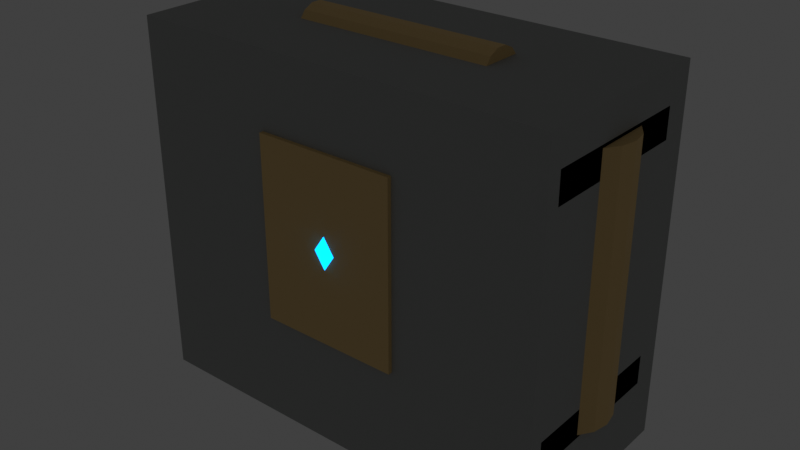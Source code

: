 # Source: SM_MKG_AetherCoreUnit_A01.blend  (saved by Blender 5.1.30; exported with 4.5.12 LTS)
import bpy
from mathutils import Matrix  # noqa: F401  (used for matrix-valued properties, if any)

bpy.ops.wm.read_factory_settings(use_empty=True)
scene = bpy.context.scene
scene.name = 'Scene'

# ---- collections
col_collection = bpy.data.collections.new('Collection'); scene.collection.children.link(col_collection)

# ---- materials (node trees are filled in below, after node groups)
mat_m_aet_darkiron_a01_005 = bpy.data.materials.new('M_AET_DarkIron_A01.005')
mat_m_aet_darkiron_a01_005.diffuse_color = (0.08, 0.09, 0.1, 1.0)
mat_m_aet_brass_a01_005 = bpy.data.materials.new('M_AET_Brass_A01.005')
mat_m_aet_brass_a01_005.diffuse_color = (0.74, 0.5, 0.2, 1.0)
mat_m_aet_aetheriumglow_blue_a01_005 = bpy.data.materials.new('M_AET_AetheriumGlow_Blue_A01.005')
mat_m_aet_aetheriumglow_blue_a01_005.diffuse_color = (0.05, 0.34, 0.9, 1.0)
mat_m_aet_leather_dark_a01_005 = bpy.data.materials.new('M_AET_Leather_Dark_A01.005')
mat_m_aet_leather_dark_a01_005.diffuse_color = (0.19, 0.11, 0.07, 1.0)
mat_m_aet_stone_handpainted_a01_005 = bpy.data.materials.new('M_AET_Stone_Handpainted_A01.005')
mat_m_aet_stone_handpainted_a01_005.diffuse_color = (0.34, 0.35, 0.34, 1.0)

# ---- material node trees
mat_m_aet_darkiron_a01_005.use_nodes = True; mat_m_aet_darkiron_a01_005.node_tree.nodes.clear()
_N = mat_m_aet_darkiron_a01_005.node_tree.nodes; _L = mat_m_aet_darkiron_a01_005.node_tree.links
n0 = _N.new('ShaderNodeBsdfPrincipled'); n0.name = 'Principled BSDF'; n0.location = (-200, 100)
n0.inputs[0].default_value = (0.08, 0.09, 0.1, 1.0)
n0.inputs[2].default_value = 0.82
n1 = _N.new('ShaderNodeOutputMaterial'); n1.name = 'Material Output'; n1.location = (200, 100)
_L.new(n0.outputs[0], n1.inputs[0])
n1.is_active_output = True
mat_m_aet_brass_a01_005.use_nodes = True; mat_m_aet_brass_a01_005.node_tree.nodes.clear()
_N = mat_m_aet_brass_a01_005.node_tree.nodes; _L = mat_m_aet_brass_a01_005.node_tree.links
n0 = _N.new('ShaderNodeBsdfPrincipled'); n0.name = 'Principled BSDF'; n0.location = (-200, 100)
n0.inputs[0].default_value = (0.74, 0.5, 0.2, 1.0)
n0.inputs[2].default_value = 0.82
n1 = _N.new('ShaderNodeOutputMaterial'); n1.name = 'Material Output'; n1.location = (200, 100)
_L.new(n0.outputs[0], n1.inputs[0])
n1.is_active_output = True
mat_m_aet_aetheriumglow_blue_a01_005.use_nodes = True; mat_m_aet_aetheriumglow_blue_a01_005.node_tree.nodes.clear()
_N = mat_m_aet_aetheriumglow_blue_a01_005.node_tree.nodes; _L = mat_m_aet_aetheriumglow_blue_a01_005.node_tree.links
n0 = _N.new('ShaderNodeBsdfPrincipled'); n0.name = 'Principled BSDF'; n0.location = (-200, 100)
n0.inputs[0].default_value = (0.05, 0.34, 0.9, 1.0)
n0.inputs[2].default_value = 0.82
n0.inputs[27].default_value = (0.0, 0.8, 2.8, 1.0)
n0.inputs[28].default_value = 1.6
n1 = _N.new('ShaderNodeOutputMaterial'); n1.name = 'Material Output'; n1.location = (200, 100)
_L.new(n0.outputs[0], n1.inputs[0])
n1.is_active_output = True
mat_m_aet_leather_dark_a01_005.use_nodes = True; mat_m_aet_leather_dark_a01_005.node_tree.nodes.clear()
_N = mat_m_aet_leather_dark_a01_005.node_tree.nodes; _L = mat_m_aet_leather_dark_a01_005.node_tree.links
n0 = _N.new('ShaderNodeBsdfPrincipled'); n0.name = 'Principled BSDF'; n0.location = (-200, 100)
n0.inputs[0].default_value = (0.19, 0.11, 0.07, 1.0)
n0.inputs[2].default_value = 0.82
n1 = _N.new('ShaderNodeOutputMaterial'); n1.name = 'Material Output'; n1.location = (200, 100)
_L.new(n0.outputs[0], n1.inputs[0])
n1.is_active_output = True
mat_m_aet_stone_handpainted_a01_005.use_nodes = True; mat_m_aet_stone_handpainted_a01_005.node_tree.nodes.clear()
_N = mat_m_aet_stone_handpainted_a01_005.node_tree.nodes; _L = mat_m_aet_stone_handpainted_a01_005.node_tree.links
n0 = _N.new('ShaderNodeBsdfPrincipled'); n0.name = 'Principled BSDF'; n0.location = (-200, 100)
n0.inputs[0].default_value = (0.34, 0.35, 0.34, 1.0)
n0.inputs[2].default_value = 0.82
n1 = _N.new('ShaderNodeOutputMaterial'); n1.name = 'Material Output'; n1.location = (200, 100)
_L.new(n0.outputs[0], n1.inputs[0])
n1.is_active_output = True

# ---- world
world_world = bpy.data.worlds.new('World'); scene.world = world_world
world_world.use_nodes = True; world_world.node_tree.nodes.clear()
_N = world_world.node_tree.nodes; _L = world_world.node_tree.links
n0 = _N.new('ShaderNodeOutputWorld'); n0.name = 'World Output'; n0.location = (200, 100)
n1 = _N.new('ShaderNodeBackground'); n1.name = 'Background'; n1.location = (-200, 100)
n1.inputs[0].default_value = (0.05088, 0.05088, 0.05088, 1.0)
_L.new(n1.outputs[0], n0.inputs[0])
n0.is_active_output = True
world_world.color = (0.05088, 0.05088, 0.05088)
world_world.sun_shadow_jitter_overblur = 0.0

# ---- meshes
me_housing_darkiron_frame = bpy.data.meshes.new('Housing_DarkIron_Frame')
me_housing_darkiron_frame.from_pydata([(-22.5, -11.0, 0.0), (22.5, -11.0, 0.0), (22.5, 11.0, 0.0), (-22.5, 11.0, 0.0), (-22.5, -11.0, 52.0), (22.5, -11.0, 52.0), (22.5, 11.0, 52.0), (-22.5, 11.0, 52.0)], [], [(0, 1, 2, 3), (4, 7, 6, 5), (0, 4, 5, 1), (1, 5, 6, 2), (2, 6, 7, 3), (3, 7, 4, 0)])
me_housing_darkiron_frame.materials.append(mat_m_aet_darkiron_a01_005)
me_housing_darkiron_frame.update()
me_front_brass_plate = bpy.data.meshes.new('Front_Brass_Plate')
me_front_brass_plate.from_pydata([(-19.0, -13.9, 10.0), (19.0, -13.9, 10.0), (19.0, -10.9, 10.0), (-19.0, -10.9, 10.0), (-19.0, -13.9, 50.0), (19.0, -13.9, 50.0), (19.0, -10.9, 50.0), (-19.0, -10.9, 50.0)], [], [(0, 1, 2, 3), (4, 7, 6, 5), (0, 4, 5, 1), (1, 5, 6, 2), (2, 6, 7, 3), (3, 7, 4, 0)])
me_front_brass_plate.materials.append(mat_m_aet_brass_a01_005)
me_front_brass_plate.update()
me_rear_mount_darkiron = bpy.data.meshes.new('Rear_Mount_DarkIron')
me_rear_mount_darkiron.from_pydata([(-19.0, 10.5, 1.0), (19.0, 10.5, 1.0), (19.0, 15.5, 1.0), (-19.0, 15.5, 1.0), (-19.0, 10.5, 49.0), (19.0, 10.5, 49.0), (19.0, 15.5, 49.0), (-19.0, 15.5, 49.0)], [], [(0, 1, 2, 3), (4, 7, 6, 5), (0, 4, 5, 1), (1, 5, 6, 2), (2, 6, 7, 3), (3, 7, 4, 0)])
me_rear_mount_darkiron.materials.append(mat_m_aet_darkiron_a01_005)
me_rear_mount_darkiron.update()
me_core_aetherium_crystal = bpy.data.meshes.new('Core_Aetherium_Crystal')
me_core_aetherium_crystal.from_pydata([(0.0, -15.0, 43.0), (8.0, -15.0, 31.0), (0.0, -11.5, 31.0), (-8.0, -15.0, 31.0), (0.0, -18.5, 31.0), (0.0, -15.0, 19.0)], [], [(0, 1, 2), (0, 2, 3), (0, 3, 4), (0, 4, 1), (5, 2, 1), (5, 3, 2), (5, 4, 3), (5, 1, 4)])
me_core_aetherium_crystal.materials.append(mat_m_aet_aetheriumglow_blue_a01_005)
me_core_aetherium_crystal.update()
me_core_window_frame = bpy.data.meshes.new('Core_Window_Frame')
me_core_window_frame.from_pydata([(-12.0, -17.7, 15.5), (12.0, -17.7, 15.5), (12.0, -14.7, 15.5), (-12.0, -14.7, 15.5), (-12.0, -17.7, 46.5), (12.0, -17.7, 46.5), (12.0, -14.7, 46.5), (-12.0, -14.7, 46.5)], [], [(0, 1, 2, 3), (4, 7, 6, 5), (0, 4, 5, 1), (1, 5, 6, 2), (2, 6, 7, 3), (3, 7, 4, 0)])
me_core_window_frame.materials.append(mat_m_aet_brass_a01_005)
me_core_window_frame.update()
me_side_cylinder__31 = bpy.data.meshes.new('Side_Cylinder_-31')
me_side_cylinder__31.from_pydata([(-24.0, 0.0, 9.0), (-24.0, 0.0, 53.0), (-24.53, 2.679, 9.0), (-24.53, 2.679, 53.0), (-26.05, 4.95, 9.0), (-26.05, 4.95, 53.0), (-28.32, 6.467, 9.0), (-28.32, 6.467, 53.0), (-31.0, 7.0, 9.0), (-31.0, 7.0, 53.0), (-33.68, 6.467, 9.0), (-33.68, 6.467, 53.0), (-35.95, 4.95, 9.0), (-35.95, 4.95, 53.0), (-37.47, 2.679, 9.0), (-37.47, 2.679, 53.0), (-38.0, 8.573e-16, 9.0), (-38.0, 8.573e-16, 53.0), (-37.47, -2.679, 9.0), (-37.47, -2.679, 53.0), (-35.95, -4.95, 9.0), (-35.95, -4.95, 53.0), (-33.68, -6.467, 9.0), (-33.68, -6.467, 53.0), (-31.0, -7.0, 9.0), (-31.0, -7.0, 53.0), (-28.32, -6.467, 9.0), (-28.32, -6.467, 53.0), (-26.05, -4.95, 9.0), (-26.05, -4.95, 53.0), (-24.53, -2.679, 9.0), (-24.53, -2.679, 53.0)], [], [(0, 2, 3, 1), (2, 4, 5, 3), (4, 6, 7, 5), (6, 8, 9, 7), (8, 10, 11, 9), (10, 12, 13, 11), (12, 14, 15, 13), (14, 16, 17, 15), (16, 18, 19, 17), (18, 20, 21, 19), (20, 22, 23, 21), (22, 24, 25, 23), (24, 26, 27, 25), (26, 28, 29, 27), (28, 30, 31, 29), (30, 0, 1, 31), (30, 28, 26, 24, 22, 20, 18, 16, 14, 12, 10, 8, 6, 4, 2, 0), (1, 3, 5, 7, 9, 11, 13, 15, 17, 19, 21, 23, 25, 27, 29, 31)])
me_side_cylinder__31.materials.append(mat_m_aet_brass_a01_005)
me_side_cylinder__31.update()
me_side_strut__31_upper = bpy.data.meshes.new('Side_Strut_-31_Upper')
me_side_strut__31_upper.from_pydata([(-36.0, -14.5, 48.5), (-26.0, -14.5, 48.5), (-26.0, 12.5, 48.5), (-36.0, 12.5, 48.5), (-36.0, -14.5, 53.5), (-26.0, -14.5, 53.5), (-26.0, 12.5, 53.5), (-36.0, 12.5, 53.5)], [], [(0, 1, 2, 3), (4, 7, 6, 5), (0, 4, 5, 1), (1, 5, 6, 2), (2, 6, 7, 3), (3, 7, 4, 0)])
me_side_strut__31_upper.materials.append(mat_m_aet_darkiron_a01_005)
me_side_strut__31_upper.update()
me_side_strut__31_lower = bpy.data.meshes.new('Side_Strut_-31_Lower')
me_side_strut__31_lower.from_pydata([(-36.0, -14.5, 8.5), (-26.0, -14.5, 8.5), (-26.0, 12.5, 8.5), (-36.0, 12.5, 8.5), (-36.0, -14.5, 13.5), (-26.0, -14.5, 13.5), (-26.0, 12.5, 13.5), (-36.0, 12.5, 13.5)], [], [(0, 1, 2, 3), (4, 7, 6, 5), (0, 4, 5, 1), (1, 5, 6, 2), (2, 6, 7, 3), (3, 7, 4, 0)])
me_side_strut__31_lower.materials.append(mat_m_aet_darkiron_a01_005)
me_side_strut__31_lower.update()
me_side_cylinder_31 = bpy.data.meshes.new('Side_Cylinder_31')
me_side_cylinder_31.from_pydata([(38.0, 0.0, 9.0), (38.0, 0.0, 53.0), (37.47, 2.679, 9.0), (37.47, 2.679, 53.0), (35.95, 4.95, 9.0), (35.95, 4.95, 53.0), (33.68, 6.467, 9.0), (33.68, 6.467, 53.0), (31.0, 7.0, 9.0), (31.0, 7.0, 53.0), (28.32, 6.467, 9.0), (28.32, 6.467, 53.0), (26.05, 4.95, 9.0), (26.05, 4.95, 53.0), (24.53, 2.679, 9.0), (24.53, 2.679, 53.0), (24.0, 8.573e-16, 9.0), (24.0, 8.573e-16, 53.0), (24.53, -2.679, 9.0), (24.53, -2.679, 53.0), (26.05, -4.95, 9.0), (26.05, -4.95, 53.0), (28.32, -6.467, 9.0), (28.32, -6.467, 53.0), (31.0, -7.0, 9.0), (31.0, -7.0, 53.0), (33.68, -6.467, 9.0), (33.68, -6.467, 53.0), (35.95, -4.95, 9.0), (35.95, -4.95, 53.0), (37.47, -2.679, 9.0), (37.47, -2.679, 53.0)], [], [(0, 2, 3, 1), (2, 4, 5, 3), (4, 6, 7, 5), (6, 8, 9, 7), (8, 10, 11, 9), (10, 12, 13, 11), (12, 14, 15, 13), (14, 16, 17, 15), (16, 18, 19, 17), (18, 20, 21, 19), (20, 22, 23, 21), (22, 24, 25, 23), (24, 26, 27, 25), (26, 28, 29, 27), (28, 30, 31, 29), (30, 0, 1, 31), (30, 28, 26, 24, 22, 20, 18, 16, 14, 12, 10, 8, 6, 4, 2, 0), (1, 3, 5, 7, 9, 11, 13, 15, 17, 19, 21, 23, 25, 27, 29, 31)])
me_side_cylinder_31.materials.append(mat_m_aet_brass_a01_005)
me_side_cylinder_31.update()
me_side_strut_31_upper = bpy.data.meshes.new('Side_Strut_31_Upper')
me_side_strut_31_upper.from_pydata([(26.0, -14.5, 48.5), (36.0, -14.5, 48.5), (36.0, 12.5, 48.5), (26.0, 12.5, 48.5), (26.0, -14.5, 53.5), (36.0, -14.5, 53.5), (36.0, 12.5, 53.5), (26.0, 12.5, 53.5)], [], [(0, 1, 2, 3), (4, 7, 6, 5), (0, 4, 5, 1), (1, 5, 6, 2), (2, 6, 7, 3), (3, 7, 4, 0)])
me_side_strut_31_upper.materials.append(mat_m_aet_darkiron_a01_005)
me_side_strut_31_upper.update()
me_side_strut_31_lower = bpy.data.meshes.new('Side_Strut_31_Lower')
me_side_strut_31_lower.from_pydata([(26.0, -14.5, 8.5), (36.0, -14.5, 8.5), (36.0, 12.5, 8.5), (26.0, 12.5, 8.5), (26.0, -14.5, 13.5), (36.0, -14.5, 13.5), (36.0, 12.5, 13.5), (26.0, 12.5, 13.5)], [], [(0, 1, 2, 3), (4, 7, 6, 5), (0, 4, 5, 1), (1, 5, 6, 2), (2, 6, 7, 3), (3, 7, 4, 0)])
me_side_strut_31_lower.materials.append(mat_m_aet_darkiron_a01_005)
me_side_strut_31_lower.update()
me_leather_strap__18 = bpy.data.meshes.new('Leather_Strap_-18')
me_leather_strap__18.from_pydata([(-22.0, 12.5, -1.0), (-14.0, 12.5, -1.0), (-14.0, 16.5, -1.0), (-22.0, 16.5, -1.0), (-22.0, 12.5, 55.0), (-14.0, 12.5, 55.0), (-14.0, 16.5, 55.0), (-22.0, 16.5, 55.0)], [], [(0, 1, 2, 3), (4, 7, 6, 5), (0, 4, 5, 1), (1, 5, 6, 2), (2, 6, 7, 3), (3, 7, 4, 0)])
me_leather_strap__18.materials.append(mat_m_aet_leather_dark_a01_005)
me_leather_strap__18.update()
me_leather_strap_18 = bpy.data.meshes.new('Leather_Strap_18')
me_leather_strap_18.from_pydata([(14.0, 12.5, -1.0), (22.0, 12.5, -1.0), (22.0, 16.5, -1.0), (14.0, 16.5, -1.0), (14.0, 12.5, 55.0), (22.0, 12.5, 55.0), (22.0, 16.5, 55.0), (14.0, 16.5, 55.0)], [], [(0, 1, 2, 3), (4, 7, 6, 5), (0, 4, 5, 1), (1, 5, 6, 2), (2, 6, 7, 3), (3, 7, 4, 0)])
me_leather_strap_18.materials.append(mat_m_aet_leather_dark_a01_005)
me_leather_strap_18.update()
me_top_handle_brass = bpy.data.meshes.new('Top_Handle_Brass')
me_top_handle_brass.from_pydata([(-17.0, 4.0, 57.0), (17.0, 4.0, 57.0), (-17.0, 3.604, 58.74), (17.0, 3.604, 58.74), (-17.0, 2.494, 60.13), (17.0, 2.494, 60.13), (-17.0, 0.8901, 60.9), (17.0, 0.8901, 60.9), (-17.0, -0.8901, 60.9), (17.0, -0.8901, 60.9), (-17.0, -2.494, 60.13), (17.0, -2.494, 60.13), (-17.0, -3.604, 58.74), (17.0, -3.604, 58.74), (-17.0, -4.0, 57.0), (17.0, -4.0, 57.0), (-17.0, -3.604, 55.26), (17.0, -3.604, 55.26), (-17.0, -2.494, 53.87), (17.0, -2.494, 53.87), (-17.0, -0.8901, 53.1), (17.0, -0.8901, 53.1), (-17.0, 0.8901, 53.1), (17.0, 0.8901, 53.1), (-17.0, 2.494, 53.87), (17.0, 2.494, 53.87), (-17.0, 3.604, 55.26), (17.0, 3.604, 55.26)], [], [(0, 2, 3, 1), (2, 4, 5, 3), (4, 6, 7, 5), (6, 8, 9, 7), (8, 10, 11, 9), (10, 12, 13, 11), (12, 14, 15, 13), (14, 16, 17, 15), (16, 18, 19, 17), (18, 20, 21, 19), (20, 22, 23, 21), (22, 24, 25, 23), (24, 26, 27, 25), (26, 0, 1, 27), (26, 24, 22, 20, 18, 16, 14, 12, 10, 8, 6, 4, 2, 0), (1, 3, 5, 7, 9, 11, 13, 15, 17, 19, 21, 23, 25, 27)])
me_top_handle_brass.materials.append(mat_m_aet_brass_a01_005)
me_top_handle_brass.update()
me_ucx_sm_mkg_aethercoreunit_a01_00 = bpy.data.meshes.new('UCX_SM_MKG_AetherCoreUnit_A01_00')
me_ucx_sm_mkg_aethercoreunit_a01_00.from_pydata([(-36.0, -17.0, -3.0), (36.0, -17.0, -3.0), (36.0, 17.0, -3.0), (-36.0, 17.0, -3.0), (-36.0, -17.0, 59.0), (36.0, -17.0, 59.0), (36.0, 17.0, 59.0), (-36.0, 17.0, 59.0)], [], [(0, 1, 2, 3), (4, 7, 6, 5), (0, 4, 5, 1), (1, 5, 6, 2), (2, 6, 7, 3), (3, 7, 4, 0)])
me_ucx_sm_mkg_aethercoreunit_a01_00.materials.append(mat_m_aet_stone_handpainted_a01_005)
me_ucx_sm_mkg_aethercoreunit_a01_00.update()

# ---- objects
ob_housing_darkiron_frame = bpy.data.objects.new('Housing_DarkIron_Frame', me_housing_darkiron_frame)
ob_front_brass_plate = bpy.data.objects.new('Front_Brass_Plate', me_front_brass_plate)
ob_rear_mount_darkiron = bpy.data.objects.new('Rear_Mount_DarkIron', me_rear_mount_darkiron)
ob_core_aetherium_crystal = bpy.data.objects.new('Core_Aetherium_Crystal', me_core_aetherium_crystal)
ob_core_window_frame = bpy.data.objects.new('Core_Window_Frame', me_core_window_frame)
ob_side_cylinder__31 = bpy.data.objects.new('Side_Cylinder_-31', me_side_cylinder__31)
ob_side_strut__31_upper = bpy.data.objects.new('Side_Strut_-31_Upper', me_side_strut__31_upper)
ob_side_strut__31_lower = bpy.data.objects.new('Side_Strut_-31_Lower', me_side_strut__31_lower)
ob_side_cylinder_31 = bpy.data.objects.new('Side_Cylinder_31', me_side_cylinder_31)
ob_side_strut_31_upper = bpy.data.objects.new('Side_Strut_31_Upper', me_side_strut_31_upper)
ob_side_strut_31_lower = bpy.data.objects.new('Side_Strut_31_Lower', me_side_strut_31_lower)
ob_leather_strap__18 = bpy.data.objects.new('Leather_Strap_-18', me_leather_strap__18)
ob_leather_strap_18 = bpy.data.objects.new('Leather_Strap_18', me_leather_strap_18)
ob_top_handle_brass = bpy.data.objects.new('Top_Handle_Brass', me_top_handle_brass)
ob_ucx_sm_mkg_aethercoreunit_a01_00 = bpy.data.objects.new('UCX_SM_MKG_AetherCoreUnit_A01_00', me_ucx_sm_mkg_aethercoreunit_a01_00)
ob_sm_mkg_aethercoreunit_a01_productionnotes = bpy.data.objects.new('SM_MKG_AetherCoreUnit_A01_ProductionNotes', None)

# ---- transforms, parenting, visibility, modifiers, constraints
ob_housing_darkiron_frame.location = (0.0, 0.0, 0.0)
ob_front_brass_plate.location = (0.0, 0.0, 0.0)
ob_rear_mount_darkiron.location = (0.0, 0.0, 0.0)
ob_core_aetherium_crystal.location = (0.0, 0.0, 0.0)
ob_core_window_frame.location = (0.0, 0.0, 0.0)
ob_side_cylinder__31.location = (0.0, 0.0, 0.0)
ob_side_strut__31_upper.location = (0.0, 0.0, 0.0)
ob_side_strut__31_lower.location = (0.0, 0.0, 0.0)
ob_side_cylinder_31.location = (0.0, 0.0, 0.0)
ob_side_strut_31_upper.location = (0.0, 0.0, 0.0)
ob_side_strut_31_lower.location = (0.0, 0.0, 0.0)
ob_leather_strap__18.location = (0.0, 0.0, 0.0)
ob_leather_strap_18.location = (0.0, 0.0, 0.0)
ob_top_handle_brass.location = (0.0, 0.0, 0.0)
ob_ucx_sm_mkg_aethercoreunit_a01_00.location = (0.0, 0.0, 0.0)
ob_ucx_sm_mkg_aethercoreunit_a01_00.display_type = 'WIRE'
ob_ucx_sm_mkg_aethercoreunit_a01_00.show_wire = True
ob_sm_mkg_aethercoreunit_a01_productionnotes.location = (0.0, 0.0, 0.0)
ob_sm_mkg_aethercoreunit_a01_productionnotes.empty_display_size = 8.0

# ---- collection membership
col_collection.objects.link(ob_housing_darkiron_frame)
col_collection.objects.link(ob_front_brass_plate)
col_collection.objects.link(ob_rear_mount_darkiron)
col_collection.objects.link(ob_core_aetherium_crystal)
col_collection.objects.link(ob_core_window_frame)
col_collection.objects.link(ob_side_cylinder__31)
col_collection.objects.link(ob_side_strut__31_upper)
col_collection.objects.link(ob_side_strut__31_lower)
col_collection.objects.link(ob_side_cylinder_31)
col_collection.objects.link(ob_side_strut_31_upper)
col_collection.objects.link(ob_side_strut_31_lower)
col_collection.objects.link(ob_leather_strap__18)
col_collection.objects.link(ob_leather_strap_18)
col_collection.objects.link(ob_top_handle_brass)
col_collection.objects.link(ob_ucx_sm_mkg_aethercoreunit_a01_00)
col_collection.objects.link(ob_sm_mkg_aethercoreunit_a01_productionnotes)

# ---- scene / render settings (as saved in the file)
scene.frame_start = 1; scene.frame_end = 250; scene.frame_set(1)
scene.render.engine = 'BLENDER_EEVEE_NEXT'
scene.render.bake_bias = 0.0
scene.render.bake_samples = 0
scene.cycles.sampling_pattern = 'TABULATED_SOBOL'
scene.eevee.use_volume_custom_range = False
scene.view_settings.view_transform = 'Standard'
scene.unit_settings.scale_length = 0.01
bpy.context.view_layer.update()

# ---- added for rendering (the .blend has no active camera): camera
cam_auto = bpy.data.cameras.new('AutoCamera')
cam_auto.lens = 50.0
cam_auto.sensor_width = 36.0
cam_auto.clip_end = 1712.24
ob_auto_camera = bpy.data.objects.new('AutoCamera', cam_auto)
scene.collection.objects.link(ob_auto_camera)
ob_auto_camera.location = (97.5637, -117.826, 107.001)
ob_auto_camera.rotation_euler = (1.09748, -7.21219e-08, 0.694738)
scene.camera = ob_auto_camera
bpy.context.view_layer.update()
